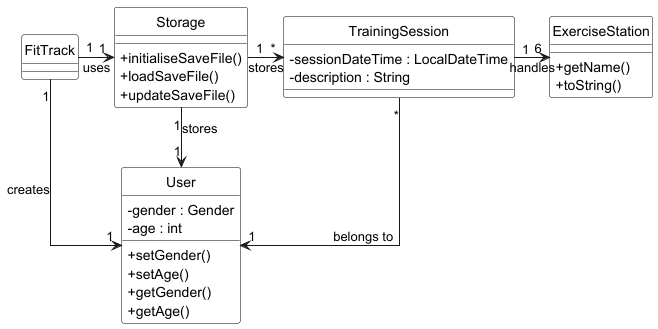

The diagram above was rendered by PlantUML. Its source (embedded in the PNG):
@startuml
' Use right-angle straight lines for relationships
skinparam linetype ortho
hide circle
skinparam classAttributeIconSize 0
skinparam classBackgroundColor White
skinparam classBorderColor Black

' Define classes
class FitTrack {
}

class Storage {
    +initialiseSaveFile()
    +loadSaveFile()
    +updateSaveFile()
}

class TrainingSession {
    -sessionDateTime : LocalDateTime
    -description : String
}

class ExerciseStation {
    +getName()
    +toString()
}

class User {
    -gender : Gender
    -age : int
    +setGender()
    +setAge()
    +getGender()
    +getAge()
}

' Define relationships with right-angle arrows
FitTrack "1" -> "1" Storage : uses
FitTrack "1" --> "1" User : creates

Storage "1" -> "*" TrainingSession : stores
Storage "1" --> "1" User : stores

TrainingSession "*" --> "1" User : belongs to
TrainingSession "1" -> "6" ExerciseStation : handles

@enduml